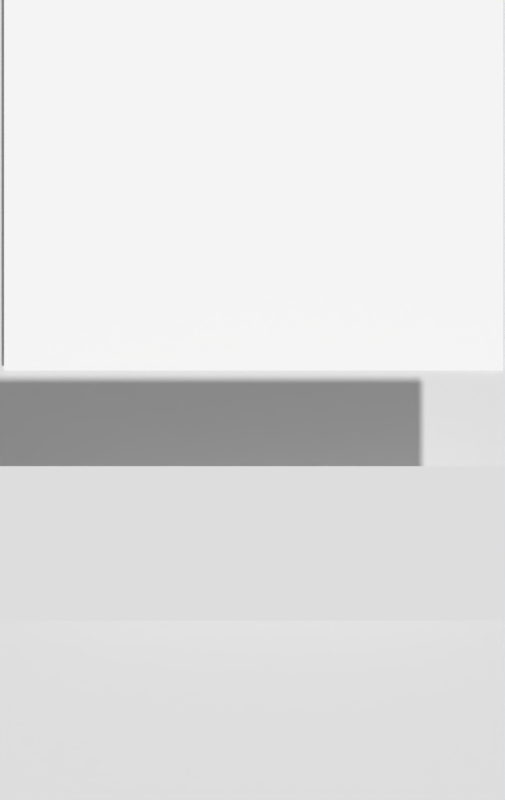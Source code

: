 # Source: game.blend  (saved by Blender 2.78.0; exported with 4.5.12 LTS)
import bpy
from mathutils import Matrix  # noqa: F401  (used for matrix-valued properties, if any)

bpy.ops.wm.read_factory_settings(use_empty=True)
scene = bpy.context.scene
scene.name = 'menu'

# ---- collections
col_collection_1_002 = bpy.data.collections.new('Collection 1.002'); scene.collection.children.link(col_collection_1_002)

# ---- materials (node trees are filled in below, after node groups)
mat_material_005 = bpy.data.materials.new('Material.005')
mat_material_005.alpha_threshold = 0.0
mat_material_005.use_transparent_shadow = False
mat_material_005.roughness = 0.5
mat_material_005.specular_intensity = 0.0
mat_material_001 = bpy.data.materials.new('Material.001')
mat_material_001.alpha_threshold = 0.0
mat_material_001.use_transparent_shadow = False
mat_material_001.roughness = 0.5
mat_material_002 = bpy.data.materials.new('Material.002')
mat_material_002.alpha_threshold = 0.0
mat_material_002.use_transparent_shadow = False
mat_material_002.diffuse_color = (1.0, 1.0, 1.0, 1.0)
mat_material_002.roughness = 0.5
mat_material_002.specular_intensity = 0.0

# ---- material node trees

# ---- cameras
cam_camera_002 = bpy.data.cameras.new('Camera.002')
cam_camera_002.clip_end = 100.0
cam_camera_002.lens = 35.0
cam_camera_002.sensor_width = 32.0
cam_camera_002.sensor_height = 18.0
cam_camera_002.display_size = 2.0
cam_camera_002.dof.focus_distance = 0.0
cam_camera_002.dof.aperture_fstop = 128.0
cam_camera_002.dof.aperture_blades = 6

# ---- meshes
me_plane_007 = bpy.data.meshes.new('Plane.007')
me_plane_007.from_pydata([(-1.0, -1.0, 0.0), (1.0, -1.0, 0.0), (-1.0, 1.0, 0.0), (1.0, 1.0, 0.0)], [], [(0, 1, 3, 2)])
_uv = me_plane_007.uv_layers.new(name='UVMap')
_uv.uv.foreach_set('vector', [0.0, 0.0, 1.0, 0.0, 1.0, 1.0, 0.0, 1.0])
me_plane_007.materials.append(mat_material_005)
me_plane_007.use_remesh_preserve_volume = False
me_plane_007.use_remesh_preserve_attributes = False
me_plane_007.use_mirror_vertex_groups = False
me_plane_007.update()
me_plane = bpy.data.meshes.new('Plane')
me_plane.from_pydata([(-1.0, -1.0, 0.0), (1.0, -1.0, 0.0), (-1.0, 1.0, 0.0), (1.0, 1.0, 0.0)], [], [(0, 1, 3, 2)])
_uv = me_plane.uv_layers.new(name='UVMap')
_uv.uv.foreach_set('vector', [0.0, 0.0, 1.0, 0.0, 1.0, 1.0, 0.0, 1.0])
me_plane.materials.append(mat_material_001)
me_plane.use_remesh_preserve_volume = False
me_plane.use_remesh_preserve_attributes = False
me_plane.use_mirror_vertex_groups = False
me_plane.update()
me_plane_001 = bpy.data.meshes.new('Plane.001')
me_plane_001.from_pydata([(-1.0, -1.0, 0.0), (1.0, -1.0, 0.0), (-1.0, 1.0, 0.0), (1.0, 1.0, 0.0)], [], [(0, 1, 3, 2)])
_uv = me_plane_001.uv_layers.new(name='UVMap')
_uv.uv.foreach_set('vector', [0.0, 0.0, 1.0, 0.0, 1.0, 1.0, 0.0, 1.0])
me_plane_001.materials.append(mat_material_002)
me_plane_001.use_remesh_preserve_volume = False
me_plane_001.use_remesh_preserve_attributes = False
me_plane_001.use_mirror_vertex_groups = False
me_plane_001.update()

# ---- objects
ob_prompt = bpy.data.objects.new('prompt', me_plane_007)
ob_background = bpy.data.objects.new('background', me_plane)
ob_stars = bpy.data.objects.new('stars', me_plane_001)
ob_camera_002 = bpy.data.objects.new('Camera.002', cam_camera_002)

# ---- transforms, parenting, visibility, modifiers, constraints
ob_prompt.location = (0.0, -2.183, 1.415)
ob_prompt.scale = (3.922, 1.176, 2.908)
ob_prompt.lineart.crease_threshold = 0.0
ob_background.location = (0.0, 0.0, 0.0)
ob_background.scale = (4.494, 7.02, 1.0)
ob_background.lineart.crease_threshold = 0.0
ob_stars.location = (0.0182, 3.753, 0.08937)
ob_stars.scale = (4.175, 3.261, 1.975)
ob_stars.lineart.crease_threshold = 0.0
ob_camera_002.location = (0.0, 0.0, 14.73)
ob_camera_002.lineart.crease_threshold = 0.0

# ---- collection membership
col_collection_1_002.objects.link(ob_prompt)
col_collection_1_002.objects.link(ob_background)
col_collection_1_002.objects.link(ob_stars)
col_collection_1_002.objects.link(ob_camera_002)

# ---- scene / render settings (as saved in the file)
scene.camera = ob_camera_002
scene.frame_start = 1; scene.frame_end = 250; scene.frame_set(0)
scene.render.engine = 'BLENDER_EEVEE_NEXT'
scene.render.resolution_x = 480
scene.render.resolution_y = 760
scene.render.resolution_percentage = 50
scene.render.fps = 60
scene.render.dither_intensity = 0.0
scene.cycles.use_denoising = False
scene.cycles.samples = 128
scene.cycles.sampling_pattern = 'TABULATED_SOBOL'
scene.cycles.light_sampling_threshold = 0.0
scene.cycles.use_adaptive_sampling = False
scene.cycles.use_light_tree = False
scene.cycles.blur_glossy = 0.0
scene.cycles.sample_clamp_indirect = 0.0
scene.view_settings.view_transform = 'Standard'
bpy.context.view_layer.update()

# ---- added for rendering (the .blend has no usable light): sun + grey world if the file has none
light_auto_sun = bpy.data.lights.new('AutoSun', 'SUN')
light_auto_sun.energy = 3.0
light_auto_sun.angle = 0.0523599
ob_auto_sun = bpy.data.objects.new('AutoSun', light_auto_sun)
scene.collection.objects.link(ob_auto_sun)
ob_auto_sun.rotation_euler = (0.872665, 0.174533, 0.523599)
if scene.world is None:
    world_auto = bpy.data.worlds.new('AutoWorld')
    world_auto.color = (0.3, 0.3, 0.3)
    scene.world = world_auto
bpy.context.view_layer.update()
